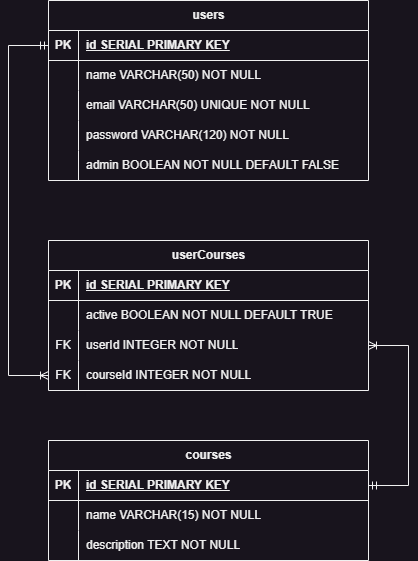

The diagram above was exported from draw.io. Its source (the exported page's mxGraphModel, read from the mxfile embedded in the PNG):
<mxGraphModel dx="673" dy="751" grid="1" gridSize="10" guides="1" tooltips="1" connect="1" arrows="1" fold="1" page="1" pageScale="1" pageWidth="850" pageHeight="1100" math="0" shadow="0" extFonts="Permanent Marker^https://fonts.googleapis.com/css?family=Permanent+Marker">
  <root>
    <mxCell id="0" />
    <mxCell id="1" parent="0" />
    <mxCell id="HxTLVXmzsURa3ewQl4Kp-1" value="users" style="shape=table;startSize=30;container=1;collapsible=1;childLayout=tableLayout;fixedRows=1;rowLines=0;fontStyle=1;align=center;resizeLast=1;html=1;" vertex="1" parent="1">
      <mxGeometry x="320" y="80" width="320" height="180" as="geometry" />
    </mxCell>
    <mxCell id="HxTLVXmzsURa3ewQl4Kp-2" value="" style="shape=tableRow;horizontal=0;startSize=0;swimlaneHead=0;swimlaneBody=0;fillColor=none;collapsible=0;dropTarget=0;points=[[0,0.5],[1,0.5]];portConstraint=eastwest;top=0;left=0;right=0;bottom=1;" vertex="1" parent="HxTLVXmzsURa3ewQl4Kp-1">
      <mxGeometry y="30" width="320" height="30" as="geometry" />
    </mxCell>
    <mxCell id="HxTLVXmzsURa3ewQl4Kp-3" value="PK" style="shape=partialRectangle;connectable=0;fillColor=none;top=0;left=0;bottom=0;right=0;fontStyle=1;overflow=hidden;whiteSpace=wrap;html=1;" vertex="1" parent="HxTLVXmzsURa3ewQl4Kp-2">
      <mxGeometry width="30" height="30" as="geometry">
        <mxRectangle width="30" height="30" as="alternateBounds" />
      </mxGeometry>
    </mxCell>
    <mxCell id="HxTLVXmzsURa3ewQl4Kp-4" value="id SERIAL PRIMARY KEY" style="shape=partialRectangle;connectable=0;fillColor=none;top=0;left=0;bottom=0;right=0;align=left;spacingLeft=6;fontStyle=5;overflow=hidden;whiteSpace=wrap;html=1;" vertex="1" parent="HxTLVXmzsURa3ewQl4Kp-2">
      <mxGeometry x="30" width="290" height="30" as="geometry">
        <mxRectangle width="290" height="30" as="alternateBounds" />
      </mxGeometry>
    </mxCell>
    <mxCell id="HxTLVXmzsURa3ewQl4Kp-5" value="" style="shape=tableRow;horizontal=0;startSize=0;swimlaneHead=0;swimlaneBody=0;fillColor=none;collapsible=0;dropTarget=0;points=[[0,0.5],[1,0.5]];portConstraint=eastwest;top=0;left=0;right=0;bottom=0;" vertex="1" parent="HxTLVXmzsURa3ewQl4Kp-1">
      <mxGeometry y="60" width="320" height="30" as="geometry" />
    </mxCell>
    <mxCell id="HxTLVXmzsURa3ewQl4Kp-6" value="" style="shape=partialRectangle;connectable=0;fillColor=none;top=0;left=0;bottom=0;right=0;editable=1;overflow=hidden;whiteSpace=wrap;html=1;" vertex="1" parent="HxTLVXmzsURa3ewQl4Kp-5">
      <mxGeometry width="30" height="30" as="geometry">
        <mxRectangle width="30" height="30" as="alternateBounds" />
      </mxGeometry>
    </mxCell>
    <mxCell id="HxTLVXmzsURa3ewQl4Kp-7" value="name VARCHAR(50) NOT NULL" style="shape=partialRectangle;connectable=0;fillColor=none;top=0;left=0;bottom=0;right=0;align=left;spacingLeft=6;overflow=hidden;whiteSpace=wrap;html=1;" vertex="1" parent="HxTLVXmzsURa3ewQl4Kp-5">
      <mxGeometry x="30" width="290" height="30" as="geometry">
        <mxRectangle width="290" height="30" as="alternateBounds" />
      </mxGeometry>
    </mxCell>
    <mxCell id="HxTLVXmzsURa3ewQl4Kp-8" value="" style="shape=tableRow;horizontal=0;startSize=0;swimlaneHead=0;swimlaneBody=0;fillColor=none;collapsible=0;dropTarget=0;points=[[0,0.5],[1,0.5]];portConstraint=eastwest;top=0;left=0;right=0;bottom=0;" vertex="1" parent="HxTLVXmzsURa3ewQl4Kp-1">
      <mxGeometry y="90" width="320" height="30" as="geometry" />
    </mxCell>
    <mxCell id="HxTLVXmzsURa3ewQl4Kp-9" value="" style="shape=partialRectangle;connectable=0;fillColor=none;top=0;left=0;bottom=0;right=0;editable=1;overflow=hidden;whiteSpace=wrap;html=1;" vertex="1" parent="HxTLVXmzsURa3ewQl4Kp-8">
      <mxGeometry width="30" height="30" as="geometry">
        <mxRectangle width="30" height="30" as="alternateBounds" />
      </mxGeometry>
    </mxCell>
    <mxCell id="HxTLVXmzsURa3ewQl4Kp-10" value="email VARCHAR(50) UNIQUE NOT NULL" style="shape=partialRectangle;connectable=0;fillColor=none;top=0;left=0;bottom=0;right=0;align=left;spacingLeft=6;overflow=hidden;whiteSpace=wrap;html=1;" vertex="1" parent="HxTLVXmzsURa3ewQl4Kp-8">
      <mxGeometry x="30" width="290" height="30" as="geometry">
        <mxRectangle width="290" height="30" as="alternateBounds" />
      </mxGeometry>
    </mxCell>
    <mxCell id="HxTLVXmzsURa3ewQl4Kp-11" value="" style="shape=tableRow;horizontal=0;startSize=0;swimlaneHead=0;swimlaneBody=0;fillColor=none;collapsible=0;dropTarget=0;points=[[0,0.5],[1,0.5]];portConstraint=eastwest;top=0;left=0;right=0;bottom=0;" vertex="1" parent="HxTLVXmzsURa3ewQl4Kp-1">
      <mxGeometry y="120" width="320" height="30" as="geometry" />
    </mxCell>
    <mxCell id="HxTLVXmzsURa3ewQl4Kp-12" value="" style="shape=partialRectangle;connectable=0;fillColor=none;top=0;left=0;bottom=0;right=0;editable=1;overflow=hidden;whiteSpace=wrap;html=1;" vertex="1" parent="HxTLVXmzsURa3ewQl4Kp-11">
      <mxGeometry width="30" height="30" as="geometry">
        <mxRectangle width="30" height="30" as="alternateBounds" />
      </mxGeometry>
    </mxCell>
    <mxCell id="HxTLVXmzsURa3ewQl4Kp-13" value="password VARCHAR(120) NOT NULL" style="shape=partialRectangle;connectable=0;fillColor=none;top=0;left=0;bottom=0;right=0;align=left;spacingLeft=6;overflow=hidden;whiteSpace=wrap;html=1;" vertex="1" parent="HxTLVXmzsURa3ewQl4Kp-11">
      <mxGeometry x="30" width="290" height="30" as="geometry">
        <mxRectangle width="290" height="30" as="alternateBounds" />
      </mxGeometry>
    </mxCell>
    <mxCell id="HxTLVXmzsURa3ewQl4Kp-53" style="shape=tableRow;horizontal=0;startSize=0;swimlaneHead=0;swimlaneBody=0;fillColor=none;collapsible=0;dropTarget=0;points=[[0,0.5],[1,0.5]];portConstraint=eastwest;top=0;left=0;right=0;bottom=0;" vertex="1" parent="HxTLVXmzsURa3ewQl4Kp-1">
      <mxGeometry y="150" width="320" height="30" as="geometry" />
    </mxCell>
    <mxCell id="HxTLVXmzsURa3ewQl4Kp-54" style="shape=partialRectangle;connectable=0;fillColor=none;top=0;left=0;bottom=0;right=0;editable=1;overflow=hidden;whiteSpace=wrap;html=1;" vertex="1" parent="HxTLVXmzsURa3ewQl4Kp-53">
      <mxGeometry width="30" height="30" as="geometry">
        <mxRectangle width="30" height="30" as="alternateBounds" />
      </mxGeometry>
    </mxCell>
    <mxCell id="HxTLVXmzsURa3ewQl4Kp-55" value="admin BOOLEAN NOT NULL DEFAULT FALSE" style="shape=partialRectangle;connectable=0;fillColor=none;top=0;left=0;bottom=0;right=0;align=left;spacingLeft=6;overflow=hidden;whiteSpace=wrap;html=1;" vertex="1" parent="HxTLVXmzsURa3ewQl4Kp-53">
      <mxGeometry x="30" width="290" height="30" as="geometry">
        <mxRectangle width="290" height="30" as="alternateBounds" />
      </mxGeometry>
    </mxCell>
    <mxCell id="HxTLVXmzsURa3ewQl4Kp-27" value="userCourses" style="shape=table;startSize=30;container=1;collapsible=1;childLayout=tableLayout;fixedRows=1;rowLines=0;fontStyle=1;align=center;resizeLast=1;html=1;" vertex="1" parent="1">
      <mxGeometry x="320" y="320" width="320" height="150" as="geometry" />
    </mxCell>
    <mxCell id="HxTLVXmzsURa3ewQl4Kp-28" value="" style="shape=tableRow;horizontal=0;startSize=0;swimlaneHead=0;swimlaneBody=0;fillColor=none;collapsible=0;dropTarget=0;points=[[0,0.5],[1,0.5]];portConstraint=eastwest;top=0;left=0;right=0;bottom=1;" vertex="1" parent="HxTLVXmzsURa3ewQl4Kp-27">
      <mxGeometry y="30" width="320" height="30" as="geometry" />
    </mxCell>
    <mxCell id="HxTLVXmzsURa3ewQl4Kp-29" value="PK" style="shape=partialRectangle;connectable=0;fillColor=none;top=0;left=0;bottom=0;right=0;fontStyle=1;overflow=hidden;whiteSpace=wrap;html=1;" vertex="1" parent="HxTLVXmzsURa3ewQl4Kp-28">
      <mxGeometry width="30" height="30" as="geometry">
        <mxRectangle width="30" height="30" as="alternateBounds" />
      </mxGeometry>
    </mxCell>
    <mxCell id="HxTLVXmzsURa3ewQl4Kp-30" value="id SERIAL PRIMARY KEY" style="shape=partialRectangle;connectable=0;fillColor=none;top=0;left=0;bottom=0;right=0;align=left;spacingLeft=6;fontStyle=5;overflow=hidden;whiteSpace=wrap;html=1;" vertex="1" parent="HxTLVXmzsURa3ewQl4Kp-28">
      <mxGeometry x="30" width="290" height="30" as="geometry">
        <mxRectangle width="290" height="30" as="alternateBounds" />
      </mxGeometry>
    </mxCell>
    <mxCell id="HxTLVXmzsURa3ewQl4Kp-31" value="" style="shape=tableRow;horizontal=0;startSize=0;swimlaneHead=0;swimlaneBody=0;fillColor=none;collapsible=0;dropTarget=0;points=[[0,0.5],[1,0.5]];portConstraint=eastwest;top=0;left=0;right=0;bottom=0;" vertex="1" parent="HxTLVXmzsURa3ewQl4Kp-27">
      <mxGeometry y="60" width="320" height="30" as="geometry" />
    </mxCell>
    <mxCell id="HxTLVXmzsURa3ewQl4Kp-32" value="" style="shape=partialRectangle;connectable=0;fillColor=none;top=0;left=0;bottom=0;right=0;editable=1;overflow=hidden;whiteSpace=wrap;html=1;" vertex="1" parent="HxTLVXmzsURa3ewQl4Kp-31">
      <mxGeometry width="30" height="30" as="geometry">
        <mxRectangle width="30" height="30" as="alternateBounds" />
      </mxGeometry>
    </mxCell>
    <mxCell id="HxTLVXmzsURa3ewQl4Kp-33" value="active BOOLEAN NOT NULL DEFAULT TRUE" style="shape=partialRectangle;connectable=0;fillColor=none;top=0;left=0;bottom=0;right=0;align=left;spacingLeft=6;overflow=hidden;whiteSpace=wrap;html=1;" vertex="1" parent="HxTLVXmzsURa3ewQl4Kp-31">
      <mxGeometry x="30" width="290" height="30" as="geometry">
        <mxRectangle width="290" height="30" as="alternateBounds" />
      </mxGeometry>
    </mxCell>
    <mxCell id="HxTLVXmzsURa3ewQl4Kp-34" value="" style="shape=tableRow;horizontal=0;startSize=0;swimlaneHead=0;swimlaneBody=0;fillColor=none;collapsible=0;dropTarget=0;points=[[0,0.5],[1,0.5]];portConstraint=eastwest;top=0;left=0;right=0;bottom=0;" vertex="1" parent="HxTLVXmzsURa3ewQl4Kp-27">
      <mxGeometry y="90" width="320" height="30" as="geometry" />
    </mxCell>
    <mxCell id="HxTLVXmzsURa3ewQl4Kp-35" value="FK" style="shape=partialRectangle;connectable=0;fillColor=none;top=0;left=0;bottom=0;right=0;editable=1;overflow=hidden;whiteSpace=wrap;html=1;" vertex="1" parent="HxTLVXmzsURa3ewQl4Kp-34">
      <mxGeometry width="30" height="30" as="geometry">
        <mxRectangle width="30" height="30" as="alternateBounds" />
      </mxGeometry>
    </mxCell>
    <mxCell id="HxTLVXmzsURa3ewQl4Kp-36" value="userId INTEGER NOT NULL" style="shape=partialRectangle;connectable=0;fillColor=none;top=0;left=0;bottom=0;right=0;align=left;spacingLeft=6;overflow=hidden;whiteSpace=wrap;html=1;" vertex="1" parent="HxTLVXmzsURa3ewQl4Kp-34">
      <mxGeometry x="30" width="290" height="30" as="geometry">
        <mxRectangle width="290" height="30" as="alternateBounds" />
      </mxGeometry>
    </mxCell>
    <mxCell id="HxTLVXmzsURa3ewQl4Kp-37" value="" style="shape=tableRow;horizontal=0;startSize=0;swimlaneHead=0;swimlaneBody=0;fillColor=none;collapsible=0;dropTarget=0;points=[[0,0.5],[1,0.5]];portConstraint=eastwest;top=0;left=0;right=0;bottom=0;" vertex="1" parent="HxTLVXmzsURa3ewQl4Kp-27">
      <mxGeometry y="120" width="320" height="30" as="geometry" />
    </mxCell>
    <mxCell id="HxTLVXmzsURa3ewQl4Kp-38" value="FK" style="shape=partialRectangle;connectable=0;fillColor=none;top=0;left=0;bottom=0;right=0;editable=1;overflow=hidden;whiteSpace=wrap;html=1;" vertex="1" parent="HxTLVXmzsURa3ewQl4Kp-37">
      <mxGeometry width="30" height="30" as="geometry">
        <mxRectangle width="30" height="30" as="alternateBounds" />
      </mxGeometry>
    </mxCell>
    <mxCell id="HxTLVXmzsURa3ewQl4Kp-39" value="courseId INTEGER NOT NULL" style="shape=partialRectangle;connectable=0;fillColor=none;top=0;left=0;bottom=0;right=0;align=left;spacingLeft=6;overflow=hidden;whiteSpace=wrap;html=1;" vertex="1" parent="HxTLVXmzsURa3ewQl4Kp-37">
      <mxGeometry x="30" width="290" height="30" as="geometry">
        <mxRectangle width="290" height="30" as="alternateBounds" />
      </mxGeometry>
    </mxCell>
    <mxCell id="HxTLVXmzsURa3ewQl4Kp-40" value="courses" style="shape=table;startSize=30;container=1;collapsible=1;childLayout=tableLayout;fixedRows=1;rowLines=0;fontStyle=1;align=center;resizeLast=1;html=1;" vertex="1" parent="1">
      <mxGeometry x="320" y="520" width="320" height="120" as="geometry" />
    </mxCell>
    <mxCell id="HxTLVXmzsURa3ewQl4Kp-41" value="" style="shape=tableRow;horizontal=0;startSize=0;swimlaneHead=0;swimlaneBody=0;fillColor=none;collapsible=0;dropTarget=0;points=[[0,0.5],[1,0.5]];portConstraint=eastwest;top=0;left=0;right=0;bottom=1;" vertex="1" parent="HxTLVXmzsURa3ewQl4Kp-40">
      <mxGeometry y="30" width="320" height="30" as="geometry" />
    </mxCell>
    <mxCell id="HxTLVXmzsURa3ewQl4Kp-42" value="PK" style="shape=partialRectangle;connectable=0;fillColor=none;top=0;left=0;bottom=0;right=0;fontStyle=1;overflow=hidden;whiteSpace=wrap;html=1;" vertex="1" parent="HxTLVXmzsURa3ewQl4Kp-41">
      <mxGeometry width="30" height="30" as="geometry">
        <mxRectangle width="30" height="30" as="alternateBounds" />
      </mxGeometry>
    </mxCell>
    <mxCell id="HxTLVXmzsURa3ewQl4Kp-43" value="id SERIAL PRIMARY KEY" style="shape=partialRectangle;connectable=0;fillColor=none;top=0;left=0;bottom=0;right=0;align=left;spacingLeft=6;fontStyle=5;overflow=hidden;whiteSpace=wrap;html=1;" vertex="1" parent="HxTLVXmzsURa3ewQl4Kp-41">
      <mxGeometry x="30" width="290" height="30" as="geometry">
        <mxRectangle width="290" height="30" as="alternateBounds" />
      </mxGeometry>
    </mxCell>
    <mxCell id="HxTLVXmzsURa3ewQl4Kp-44" value="" style="shape=tableRow;horizontal=0;startSize=0;swimlaneHead=0;swimlaneBody=0;fillColor=none;collapsible=0;dropTarget=0;points=[[0,0.5],[1,0.5]];portConstraint=eastwest;top=0;left=0;right=0;bottom=0;" vertex="1" parent="HxTLVXmzsURa3ewQl4Kp-40">
      <mxGeometry y="60" width="320" height="30" as="geometry" />
    </mxCell>
    <mxCell id="HxTLVXmzsURa3ewQl4Kp-45" value="" style="shape=partialRectangle;connectable=0;fillColor=none;top=0;left=0;bottom=0;right=0;editable=1;overflow=hidden;whiteSpace=wrap;html=1;" vertex="1" parent="HxTLVXmzsURa3ewQl4Kp-44">
      <mxGeometry width="30" height="30" as="geometry">
        <mxRectangle width="30" height="30" as="alternateBounds" />
      </mxGeometry>
    </mxCell>
    <mxCell id="HxTLVXmzsURa3ewQl4Kp-46" value="name VARCHAR(15) NOT NULL" style="shape=partialRectangle;connectable=0;fillColor=none;top=0;left=0;bottom=0;right=0;align=left;spacingLeft=6;overflow=hidden;whiteSpace=wrap;html=1;" vertex="1" parent="HxTLVXmzsURa3ewQl4Kp-44">
      <mxGeometry x="30" width="290" height="30" as="geometry">
        <mxRectangle width="290" height="30" as="alternateBounds" />
      </mxGeometry>
    </mxCell>
    <mxCell id="HxTLVXmzsURa3ewQl4Kp-47" value="" style="shape=tableRow;horizontal=0;startSize=0;swimlaneHead=0;swimlaneBody=0;fillColor=none;collapsible=0;dropTarget=0;points=[[0,0.5],[1,0.5]];portConstraint=eastwest;top=0;left=0;right=0;bottom=0;" vertex="1" parent="HxTLVXmzsURa3ewQl4Kp-40">
      <mxGeometry y="90" width="320" height="30" as="geometry" />
    </mxCell>
    <mxCell id="HxTLVXmzsURa3ewQl4Kp-48" value="" style="shape=partialRectangle;connectable=0;fillColor=none;top=0;left=0;bottom=0;right=0;editable=1;overflow=hidden;whiteSpace=wrap;html=1;" vertex="1" parent="HxTLVXmzsURa3ewQl4Kp-47">
      <mxGeometry width="30" height="30" as="geometry">
        <mxRectangle width="30" height="30" as="alternateBounds" />
      </mxGeometry>
    </mxCell>
    <mxCell id="HxTLVXmzsURa3ewQl4Kp-49" value="description TEXT NOT NULL" style="shape=partialRectangle;connectable=0;fillColor=none;top=0;left=0;bottom=0;right=0;align=left;spacingLeft=6;overflow=hidden;whiteSpace=wrap;html=1;" vertex="1" parent="HxTLVXmzsURa3ewQl4Kp-47">
      <mxGeometry x="30" width="290" height="30" as="geometry">
        <mxRectangle width="290" height="30" as="alternateBounds" />
      </mxGeometry>
    </mxCell>
    <mxCell id="HxTLVXmzsURa3ewQl4Kp-59" value="" style="edgeStyle=orthogonalEdgeStyle;fontSize=12;html=1;endArrow=ERoneToMany;startArrow=ERmandOne;rounded=0;exitX=0;exitY=0.5;exitDx=0;exitDy=0;entryX=0;entryY=0.5;entryDx=0;entryDy=0;" edge="1" parent="1" source="HxTLVXmzsURa3ewQl4Kp-2" target="HxTLVXmzsURa3ewQl4Kp-37">
      <mxGeometry width="100" height="100" relative="1" as="geometry">
        <mxPoint x="190" y="440" as="sourcePoint" />
        <mxPoint x="290" y="340" as="targetPoint" />
        <Array as="points">
          <mxPoint x="280" y="125" />
          <mxPoint x="280" y="455" />
        </Array>
      </mxGeometry>
    </mxCell>
    <mxCell id="HxTLVXmzsURa3ewQl4Kp-60" value="" style="edgeStyle=orthogonalEdgeStyle;fontSize=12;html=1;endArrow=ERoneToMany;startArrow=ERmandOne;rounded=0;exitX=1;exitY=0.5;exitDx=0;exitDy=0;entryX=1;entryY=0.5;entryDx=0;entryDy=0;" edge="1" parent="1" source="HxTLVXmzsURa3ewQl4Kp-41" target="HxTLVXmzsURa3ewQl4Kp-34">
      <mxGeometry width="100" height="100" relative="1" as="geometry">
        <mxPoint x="660" y="540" as="sourcePoint" />
        <mxPoint x="680" y="420" as="targetPoint" />
        <Array as="points">
          <mxPoint x="680" y="565" />
          <mxPoint x="680" y="425" />
        </Array>
      </mxGeometry>
    </mxCell>
  </root>
</mxGraphModel>